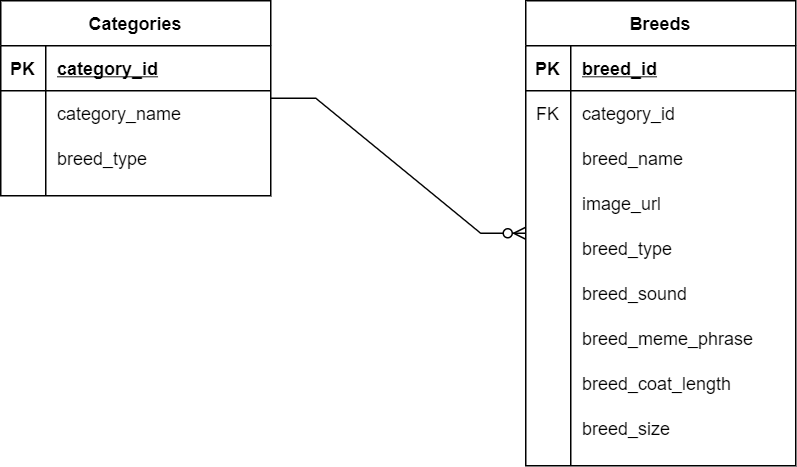

The diagram above was exported from draw.io. Its source (the exported page's mxGraphModel, read from the mxfile embedded in the PNG):
<mxGraphModel dx="1178" dy="650" grid="1" gridSize="10" guides="1" tooltips="1" connect="1" arrows="1" fold="1" page="1" pageScale="1" pageWidth="850" pageHeight="1100" math="0" shadow="0">
  <root>
    <mxCell id="0" />
    <mxCell id="1" parent="0" />
    <mxCell id="cmcV9J-KJR19Zi1JKo---1" value="Categories" style="shape=table;startSize=30;container=1;collapsible=1;childLayout=tableLayout;fixedRows=1;rowLines=0;fontStyle=1;align=center;resizeLast=1;" parent="1" vertex="1">
      <mxGeometry x="160" y="280" width="180" height="130" as="geometry" />
    </mxCell>
    <mxCell id="cmcV9J-KJR19Zi1JKo---2" value="" style="shape=partialRectangle;collapsible=0;dropTarget=0;pointerEvents=0;fillColor=none;top=0;left=0;bottom=1;right=0;points=[[0,0.5],[1,0.5]];portConstraint=eastwest;" parent="cmcV9J-KJR19Zi1JKo---1" vertex="1">
      <mxGeometry y="30" width="180" height="30" as="geometry" />
    </mxCell>
    <mxCell id="cmcV9J-KJR19Zi1JKo---3" value="PK" style="shape=partialRectangle;connectable=0;fillColor=none;top=0;left=0;bottom=0;right=0;fontStyle=1;overflow=hidden;" parent="cmcV9J-KJR19Zi1JKo---2" vertex="1">
      <mxGeometry width="30" height="30" as="geometry">
        <mxRectangle width="30" height="30" as="alternateBounds" />
      </mxGeometry>
    </mxCell>
    <mxCell id="cmcV9J-KJR19Zi1JKo---4" value="category_id" style="shape=partialRectangle;connectable=0;fillColor=none;top=0;left=0;bottom=0;right=0;align=left;spacingLeft=6;fontStyle=5;overflow=hidden;" parent="cmcV9J-KJR19Zi1JKo---2" vertex="1">
      <mxGeometry x="30" width="150" height="30" as="geometry">
        <mxRectangle width="150" height="30" as="alternateBounds" />
      </mxGeometry>
    </mxCell>
    <mxCell id="cmcV9J-KJR19Zi1JKo---5" value="" style="shape=partialRectangle;collapsible=0;dropTarget=0;pointerEvents=0;fillColor=none;top=0;left=0;bottom=0;right=0;points=[[0,0.5],[1,0.5]];portConstraint=eastwest;" parent="cmcV9J-KJR19Zi1JKo---1" vertex="1">
      <mxGeometry y="60" width="180" height="30" as="geometry" />
    </mxCell>
    <mxCell id="cmcV9J-KJR19Zi1JKo---6" value="" style="shape=partialRectangle;connectable=0;fillColor=none;top=0;left=0;bottom=0;right=0;editable=1;overflow=hidden;" parent="cmcV9J-KJR19Zi1JKo---5" vertex="1">
      <mxGeometry width="30" height="30" as="geometry">
        <mxRectangle width="30" height="30" as="alternateBounds" />
      </mxGeometry>
    </mxCell>
    <mxCell id="cmcV9J-KJR19Zi1JKo---7" value="category_name" style="shape=partialRectangle;connectable=0;fillColor=none;top=0;left=0;bottom=0;right=0;align=left;spacingLeft=6;overflow=hidden;" parent="cmcV9J-KJR19Zi1JKo---5" vertex="1">
      <mxGeometry x="30" width="150" height="30" as="geometry">
        <mxRectangle width="150" height="30" as="alternateBounds" />
      </mxGeometry>
    </mxCell>
    <mxCell id="JvcfF7xDudPJbmDfcFxP-4" value="" style="shape=partialRectangle;collapsible=0;dropTarget=0;pointerEvents=0;fillColor=none;top=0;left=0;bottom=0;right=0;points=[[0,0.5],[1,0.5]];portConstraint=eastwest;" parent="cmcV9J-KJR19Zi1JKo---1" vertex="1">
      <mxGeometry y="90" width="180" height="30" as="geometry" />
    </mxCell>
    <mxCell id="JvcfF7xDudPJbmDfcFxP-5" value="" style="shape=partialRectangle;connectable=0;fillColor=none;top=0;left=0;bottom=0;right=0;editable=1;overflow=hidden;" parent="JvcfF7xDudPJbmDfcFxP-4" vertex="1">
      <mxGeometry width="30" height="30" as="geometry">
        <mxRectangle width="30" height="30" as="alternateBounds" />
      </mxGeometry>
    </mxCell>
    <mxCell id="JvcfF7xDudPJbmDfcFxP-6" value="breed_type" style="shape=partialRectangle;connectable=0;fillColor=none;top=0;left=0;bottom=0;right=0;align=left;spacingLeft=6;overflow=hidden;" parent="JvcfF7xDudPJbmDfcFxP-4" vertex="1">
      <mxGeometry x="30" width="150" height="30" as="geometry">
        <mxRectangle width="150" height="30" as="alternateBounds" />
      </mxGeometry>
    </mxCell>
    <mxCell id="cmcV9J-KJR19Zi1JKo---14" value="Breeds" style="shape=table;startSize=30;container=1;collapsible=1;childLayout=tableLayout;fixedRows=1;rowLines=0;fontStyle=1;align=center;resizeLast=1;" parent="1" vertex="1">
      <mxGeometry x="510" y="280" width="180" height="310" as="geometry" />
    </mxCell>
    <mxCell id="cmcV9J-KJR19Zi1JKo---15" value="" style="shape=partialRectangle;collapsible=0;dropTarget=0;pointerEvents=0;fillColor=none;top=0;left=0;bottom=1;right=0;points=[[0,0.5],[1,0.5]];portConstraint=eastwest;" parent="cmcV9J-KJR19Zi1JKo---14" vertex="1">
      <mxGeometry y="30" width="180" height="30" as="geometry" />
    </mxCell>
    <mxCell id="cmcV9J-KJR19Zi1JKo---16" value="PK" style="shape=partialRectangle;connectable=0;fillColor=none;top=0;left=0;bottom=0;right=0;fontStyle=1;overflow=hidden;" parent="cmcV9J-KJR19Zi1JKo---15" vertex="1">
      <mxGeometry width="30" height="30" as="geometry">
        <mxRectangle width="30" height="30" as="alternateBounds" />
      </mxGeometry>
    </mxCell>
    <mxCell id="cmcV9J-KJR19Zi1JKo---17" value="breed_id" style="shape=partialRectangle;connectable=0;fillColor=none;top=0;left=0;bottom=0;right=0;align=left;spacingLeft=6;fontStyle=5;overflow=hidden;" parent="cmcV9J-KJR19Zi1JKo---15" vertex="1">
      <mxGeometry x="30" width="150" height="30" as="geometry">
        <mxRectangle width="150" height="30" as="alternateBounds" />
      </mxGeometry>
    </mxCell>
    <mxCell id="cmcV9J-KJR19Zi1JKo---30" value="" style="shape=partialRectangle;collapsible=0;dropTarget=0;pointerEvents=0;fillColor=none;top=0;left=0;bottom=0;right=0;points=[[0,0.5],[1,0.5]];portConstraint=eastwest;" parent="cmcV9J-KJR19Zi1JKo---14" vertex="1">
      <mxGeometry y="60" width="180" height="30" as="geometry" />
    </mxCell>
    <mxCell id="cmcV9J-KJR19Zi1JKo---31" value="FK" style="shape=partialRectangle;connectable=0;fillColor=none;top=0;left=0;bottom=0;right=0;fontStyle=0;overflow=hidden;" parent="cmcV9J-KJR19Zi1JKo---30" vertex="1">
      <mxGeometry width="30" height="30" as="geometry">
        <mxRectangle width="30" height="30" as="alternateBounds" />
      </mxGeometry>
    </mxCell>
    <mxCell id="cmcV9J-KJR19Zi1JKo---32" value="category_id" style="shape=partialRectangle;connectable=0;fillColor=none;top=0;left=0;bottom=0;right=0;align=left;spacingLeft=6;fontStyle=0;overflow=hidden;" parent="cmcV9J-KJR19Zi1JKo---30" vertex="1">
      <mxGeometry x="30" width="150" height="30" as="geometry">
        <mxRectangle width="150" height="30" as="alternateBounds" />
      </mxGeometry>
    </mxCell>
    <mxCell id="cmcV9J-KJR19Zi1JKo---18" value="" style="shape=partialRectangle;collapsible=0;dropTarget=0;pointerEvents=0;fillColor=none;top=0;left=0;bottom=0;right=0;points=[[0,0.5],[1,0.5]];portConstraint=eastwest;" parent="cmcV9J-KJR19Zi1JKo---14" vertex="1">
      <mxGeometry y="90" width="180" height="30" as="geometry" />
    </mxCell>
    <mxCell id="cmcV9J-KJR19Zi1JKo---19" value="" style="shape=partialRectangle;connectable=0;fillColor=none;top=0;left=0;bottom=0;right=0;editable=1;overflow=hidden;" parent="cmcV9J-KJR19Zi1JKo---18" vertex="1">
      <mxGeometry width="30" height="30" as="geometry">
        <mxRectangle width="30" height="30" as="alternateBounds" />
      </mxGeometry>
    </mxCell>
    <mxCell id="cmcV9J-KJR19Zi1JKo---20" value="breed_name" style="shape=partialRectangle;connectable=0;fillColor=none;top=0;left=0;bottom=0;right=0;align=left;spacingLeft=6;overflow=hidden;" parent="cmcV9J-KJR19Zi1JKo---18" vertex="1">
      <mxGeometry x="30" width="150" height="30" as="geometry">
        <mxRectangle width="150" height="30" as="alternateBounds" />
      </mxGeometry>
    </mxCell>
    <mxCell id="cmcV9J-KJR19Zi1JKo---21" value="" style="shape=partialRectangle;collapsible=0;dropTarget=0;pointerEvents=0;fillColor=none;top=0;left=0;bottom=0;right=0;points=[[0,0.5],[1,0.5]];portConstraint=eastwest;" parent="cmcV9J-KJR19Zi1JKo---14" vertex="1">
      <mxGeometry y="120" width="180" height="30" as="geometry" />
    </mxCell>
    <mxCell id="cmcV9J-KJR19Zi1JKo---22" value="" style="shape=partialRectangle;connectable=0;fillColor=none;top=0;left=0;bottom=0;right=0;editable=1;overflow=hidden;" parent="cmcV9J-KJR19Zi1JKo---21" vertex="1">
      <mxGeometry width="30" height="30" as="geometry">
        <mxRectangle width="30" height="30" as="alternateBounds" />
      </mxGeometry>
    </mxCell>
    <mxCell id="cmcV9J-KJR19Zi1JKo---23" value="image_url" style="shape=partialRectangle;connectable=0;fillColor=none;top=0;left=0;bottom=0;right=0;align=left;spacingLeft=6;overflow=hidden;" parent="cmcV9J-KJR19Zi1JKo---21" vertex="1">
      <mxGeometry x="30" width="150" height="30" as="geometry">
        <mxRectangle width="150" height="30" as="alternateBounds" />
      </mxGeometry>
    </mxCell>
    <mxCell id="JvcfF7xDudPJbmDfcFxP-1" value="" style="shape=partialRectangle;collapsible=0;dropTarget=0;pointerEvents=0;fillColor=none;top=0;left=0;bottom=0;right=0;points=[[0,0.5],[1,0.5]];portConstraint=eastwest;" parent="cmcV9J-KJR19Zi1JKo---14" vertex="1">
      <mxGeometry y="150" width="180" height="30" as="geometry" />
    </mxCell>
    <mxCell id="JvcfF7xDudPJbmDfcFxP-2" value="" style="shape=partialRectangle;connectable=0;fillColor=none;top=0;left=0;bottom=0;right=0;editable=1;overflow=hidden;" parent="JvcfF7xDudPJbmDfcFxP-1" vertex="1">
      <mxGeometry width="30" height="30" as="geometry">
        <mxRectangle width="30" height="30" as="alternateBounds" />
      </mxGeometry>
    </mxCell>
    <mxCell id="JvcfF7xDudPJbmDfcFxP-3" value="breed_type" style="shape=partialRectangle;connectable=0;fillColor=none;top=0;left=0;bottom=0;right=0;align=left;spacingLeft=6;overflow=hidden;" parent="JvcfF7xDudPJbmDfcFxP-1" vertex="1">
      <mxGeometry x="30" width="150" height="30" as="geometry">
        <mxRectangle width="150" height="30" as="alternateBounds" />
      </mxGeometry>
    </mxCell>
    <mxCell id="YYwUVIEq6lxfPe4mG4zv-6" value="" style="shape=partialRectangle;collapsible=0;dropTarget=0;pointerEvents=0;fillColor=none;top=0;left=0;bottom=0;right=0;points=[[0,0.5],[1,0.5]];portConstraint=eastwest;" vertex="1" parent="cmcV9J-KJR19Zi1JKo---14">
      <mxGeometry y="180" width="180" height="30" as="geometry" />
    </mxCell>
    <mxCell id="YYwUVIEq6lxfPe4mG4zv-7" value="" style="shape=partialRectangle;connectable=0;fillColor=none;top=0;left=0;bottom=0;right=0;editable=1;overflow=hidden;" vertex="1" parent="YYwUVIEq6lxfPe4mG4zv-6">
      <mxGeometry width="30" height="30" as="geometry">
        <mxRectangle width="30" height="30" as="alternateBounds" />
      </mxGeometry>
    </mxCell>
    <mxCell id="YYwUVIEq6lxfPe4mG4zv-8" value="breed_sound" style="shape=partialRectangle;connectable=0;fillColor=none;top=0;left=0;bottom=0;right=0;align=left;spacingLeft=6;overflow=hidden;" vertex="1" parent="YYwUVIEq6lxfPe4mG4zv-6">
      <mxGeometry x="30" width="150" height="30" as="geometry">
        <mxRectangle width="150" height="30" as="alternateBounds" />
      </mxGeometry>
    </mxCell>
    <mxCell id="YYwUVIEq6lxfPe4mG4zv-9" value="" style="shape=partialRectangle;collapsible=0;dropTarget=0;pointerEvents=0;fillColor=none;top=0;left=0;bottom=0;right=0;points=[[0,0.5],[1,0.5]];portConstraint=eastwest;" vertex="1" parent="cmcV9J-KJR19Zi1JKo---14">
      <mxGeometry y="210" width="180" height="30" as="geometry" />
    </mxCell>
    <mxCell id="YYwUVIEq6lxfPe4mG4zv-10" value="" style="shape=partialRectangle;connectable=0;fillColor=none;top=0;left=0;bottom=0;right=0;editable=1;overflow=hidden;" vertex="1" parent="YYwUVIEq6lxfPe4mG4zv-9">
      <mxGeometry width="30" height="30" as="geometry">
        <mxRectangle width="30" height="30" as="alternateBounds" />
      </mxGeometry>
    </mxCell>
    <mxCell id="YYwUVIEq6lxfPe4mG4zv-11" value="breed_meme_phrase" style="shape=partialRectangle;connectable=0;fillColor=none;top=0;left=0;bottom=0;right=0;align=left;spacingLeft=6;overflow=hidden;" vertex="1" parent="YYwUVIEq6lxfPe4mG4zv-9">
      <mxGeometry x="30" width="150" height="30" as="geometry">
        <mxRectangle width="150" height="30" as="alternateBounds" />
      </mxGeometry>
    </mxCell>
    <mxCell id="YYwUVIEq6lxfPe4mG4zv-12" value="" style="shape=partialRectangle;collapsible=0;dropTarget=0;pointerEvents=0;fillColor=none;top=0;left=0;bottom=0;right=0;points=[[0,0.5],[1,0.5]];portConstraint=eastwest;" vertex="1" parent="cmcV9J-KJR19Zi1JKo---14">
      <mxGeometry y="240" width="180" height="30" as="geometry" />
    </mxCell>
    <mxCell id="YYwUVIEq6lxfPe4mG4zv-13" value="" style="shape=partialRectangle;connectable=0;fillColor=none;top=0;left=0;bottom=0;right=0;editable=1;overflow=hidden;" vertex="1" parent="YYwUVIEq6lxfPe4mG4zv-12">
      <mxGeometry width="30" height="30" as="geometry">
        <mxRectangle width="30" height="30" as="alternateBounds" />
      </mxGeometry>
    </mxCell>
    <mxCell id="YYwUVIEq6lxfPe4mG4zv-14" value="breed_coat_length" style="shape=partialRectangle;connectable=0;fillColor=none;top=0;left=0;bottom=0;right=0;align=left;spacingLeft=6;overflow=hidden;" vertex="1" parent="YYwUVIEq6lxfPe4mG4zv-12">
      <mxGeometry x="30" width="150" height="30" as="geometry">
        <mxRectangle width="150" height="30" as="alternateBounds" />
      </mxGeometry>
    </mxCell>
    <mxCell id="YYwUVIEq6lxfPe4mG4zv-2" value="" style="shape=partialRectangle;collapsible=0;dropTarget=0;pointerEvents=0;fillColor=none;top=0;left=0;bottom=0;right=0;points=[[0,0.5],[1,0.5]];portConstraint=eastwest;" vertex="1" parent="cmcV9J-KJR19Zi1JKo---14">
      <mxGeometry y="270" width="180" height="30" as="geometry" />
    </mxCell>
    <mxCell id="YYwUVIEq6lxfPe4mG4zv-3" value="" style="shape=partialRectangle;connectable=0;fillColor=none;top=0;left=0;bottom=0;right=0;editable=1;overflow=hidden;" vertex="1" parent="YYwUVIEq6lxfPe4mG4zv-2">
      <mxGeometry width="30" height="30" as="geometry">
        <mxRectangle width="30" height="30" as="alternateBounds" />
      </mxGeometry>
    </mxCell>
    <mxCell id="YYwUVIEq6lxfPe4mG4zv-4" value="breed_size" style="shape=partialRectangle;connectable=0;fillColor=none;top=0;left=0;bottom=0;right=0;align=left;spacingLeft=6;overflow=hidden;" vertex="1" parent="YYwUVIEq6lxfPe4mG4zv-2">
      <mxGeometry x="30" width="150" height="30" as="geometry">
        <mxRectangle width="150" height="30" as="alternateBounds" />
      </mxGeometry>
    </mxCell>
    <mxCell id="cmcV9J-KJR19Zi1JKo---33" value="" style="edgeStyle=entityRelationEdgeStyle;fontSize=12;html=1;endArrow=ERzeroToMany;endFill=1;rounded=0;" parent="1" source="cmcV9J-KJR19Zi1JKo---1" target="cmcV9J-KJR19Zi1JKo---14" edge="1">
      <mxGeometry width="100" height="100" relative="1" as="geometry">
        <mxPoint x="375" y="440" as="sourcePoint" />
        <mxPoint x="475" y="340" as="targetPoint" />
      </mxGeometry>
    </mxCell>
  </root>
</mxGraphModel>